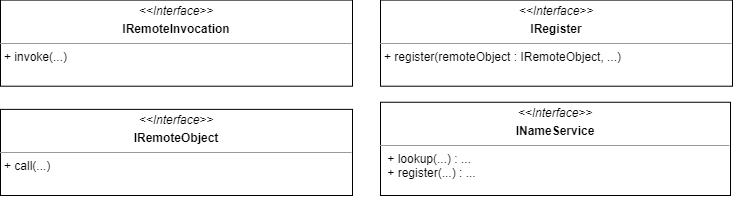

The diagram above was exported from draw.io. Its source (the exported page's mxGraphModel, read from the mxfile embedded in the PNG):
<mxGraphModel dx="1464" dy="1563" grid="1" gridSize="10" guides="1" tooltips="1" connect="1" arrows="1" fold="1" page="1" pageScale="1" pageWidth="827" pageHeight="1169" math="0" shadow="0">
  <root>
    <mxCell id="0" />
    <mxCell id="1" parent="0" />
    <mxCell id="2" value="&lt;p style=&quot;margin:0px;margin-top:4px;text-align:center;&quot;&gt;&lt;i&gt;&amp;lt;&amp;lt;Interface&lt;/i&gt;&lt;i style=&quot;background-color: initial;&quot;&gt;&amp;gt;&amp;gt;&lt;/i&gt;&lt;/p&gt;&lt;p style=&quot;margin:0px;margin-top:4px;text-align:center;&quot;&gt;&lt;b&gt;INameService&lt;/b&gt;&lt;/p&gt;&lt;hr size=&quot;1&quot;&gt;&lt;p style=&quot;margin:0px;margin-left:4px;&quot;&gt;&lt;span style=&quot;background-color: initial;&quot;&gt;&amp;nbsp;+ lookup(...) : ...&lt;br&gt;&lt;/span&gt;&lt;/p&gt;&lt;p style=&quot;margin:0px;margin-left:4px;&quot;&gt;&lt;span style=&quot;background-color: initial;&quot;&gt;&amp;nbsp;+ register(...) : ...&lt;/span&gt;&lt;/p&gt;" style="verticalAlign=top;align=left;overflow=fill;fontSize=12;fontFamily=Helvetica;html=1;" vertex="1" parent="1">
      <mxGeometry x="5620" y="736.76" width="350" height="93.24" as="geometry" />
    </mxCell>
    <mxCell id="3" value="&lt;p style=&quot;margin:0px;margin-top:4px;text-align:center;&quot;&gt;&lt;i&gt;&amp;lt;&amp;lt;Interface&lt;/i&gt;&lt;i style=&quot;background-color: initial;&quot;&gt;&amp;gt;&amp;gt;&lt;/i&gt;&lt;/p&gt;&lt;p style=&quot;margin:0px;margin-top:4px;text-align:center;&quot;&gt;&lt;b&gt;IRemoteObject&lt;/b&gt;&lt;/p&gt;&lt;hr size=&quot;1&quot;&gt;&lt;p style=&quot;margin: 0px 0px 0px 4px;&quot;&gt;+ call(...)&lt;/p&gt;&lt;p style=&quot;margin: 0px 0px 0px 4px;&quot;&gt;&lt;br&gt;&lt;/p&gt;" style="verticalAlign=top;align=left;overflow=fill;fontSize=12;fontFamily=Helvetica;html=1;" vertex="1" parent="1">
      <mxGeometry x="5240" y="743.88" width="352" height="86.12" as="geometry" />
    </mxCell>
    <mxCell id="4" value="&lt;p style=&quot;margin:0px;margin-top:4px;text-align:center;&quot;&gt;&lt;i&gt;&amp;lt;&amp;lt;Interface&lt;/i&gt;&lt;i style=&quot;background-color: initial;&quot;&gt;&amp;gt;&amp;gt;&lt;/i&gt;&lt;/p&gt;&lt;p style=&quot;margin:0px;margin-top:4px;text-align:center;&quot;&gt;&lt;b&gt;IRemoteInvocation&lt;/b&gt;&lt;/p&gt;&lt;hr size=&quot;1&quot;&gt;&lt;p style=&quot;margin: 0px 0px 0px 4px;&quot;&gt;+ invoke(...)&lt;/p&gt;&lt;p style=&quot;margin: 0px 0px 0px 4px;&quot;&gt;&lt;br&gt;&lt;/p&gt;" style="verticalAlign=top;align=left;overflow=fill;fontSize=12;fontFamily=Helvetica;html=1;" vertex="1" parent="1">
      <mxGeometry x="5240" y="634.59" width="352" height="86.12" as="geometry" />
    </mxCell>
    <mxCell id="5" value="&lt;p style=&quot;margin:0px;margin-top:4px;text-align:center;&quot;&gt;&lt;i&gt;&amp;lt;&amp;lt;Interface&lt;/i&gt;&lt;i style=&quot;background-color: initial;&quot;&gt;&amp;gt;&amp;gt;&lt;/i&gt;&lt;/p&gt;&lt;p style=&quot;margin:0px;margin-top:4px;text-align:center;&quot;&gt;&lt;b&gt;IRegister&lt;/b&gt;&lt;/p&gt;&lt;hr size=&quot;1&quot;&gt;&lt;p style=&quot;margin: 0px 0px 0px 4px;&quot;&gt;+ register(remoteObject : IRemoteObject, ...)&lt;/p&gt;&lt;p style=&quot;margin: 0px 0px 0px 4px;&quot;&gt;&lt;br&gt;&lt;/p&gt;" style="verticalAlign=top;align=left;overflow=fill;fontSize=12;fontFamily=Helvetica;html=1;" vertex="1" parent="1">
      <mxGeometry x="5620" y="634.59" width="352" height="86.12" as="geometry" />
    </mxCell>
  </root>
</mxGraphModel>